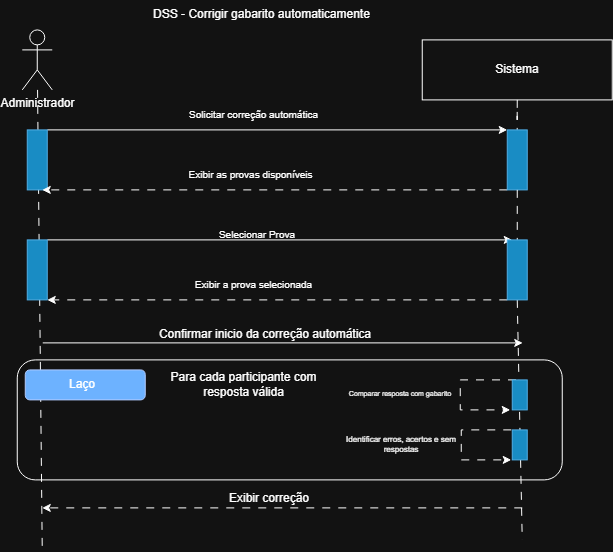

The diagram above was exported from draw.io. Its source (the exported page's mxGraphModel, read from the mxfile embedded in the PNG):
<mxGraphModel dx="1076" dy="558" grid="1" gridSize="10" guides="1" tooltips="1" connect="1" arrows="1" fold="1" page="1" pageScale="1" pageWidth="827" pageHeight="1169" math="0" shadow="0">
  <root>
    <mxCell id="j4i5LICk-X8WTHzjWJum-0" />
    <mxCell id="j4i5LICk-X8WTHzjWJum-1" parent="j4i5LICk-X8WTHzjWJum-0" />
    <mxCell id="vsj10xst9hX_WWtpJ2I5-0" parent="j4i5LICk-X8WTHzjWJum-1" style="rounded=1;whiteSpace=wrap;html=1;fillColor=none;" value="" vertex="1">
      <mxGeometry height="120" width="545" x="95" y="360" as="geometry" />
    </mxCell>
    <mxCell id="j4i5LICk-X8WTHzjWJum-2" edge="1" parent="j4i5LICk-X8WTHzjWJum-1" source="j4i5LICk-X8WTHzjWJum-3" style="rounded=0;orthogonalLoop=1;jettySize=auto;html=1;dashed=1;dashPattern=8 8;endArrow=none;endFill=0;">
      <mxGeometry relative="1" as="geometry">
        <mxPoint x="120" y="550" as="targetPoint" />
      </mxGeometry>
    </mxCell>
    <mxCell id="j4i5LICk-X8WTHzjWJum-3" parent="j4i5LICk-X8WTHzjWJum-1" style="shape=umlActor;verticalLabelPosition=bottom;verticalAlign=top;html=1;outlineConnect=0;" value="Administrador&lt;div&gt;&lt;br&gt;&lt;/div&gt;" vertex="1">
      <mxGeometry height="60" width="30" x="100" y="30" as="geometry" />
    </mxCell>
    <mxCell id="j4i5LICk-X8WTHzjWJum-4" parent="j4i5LICk-X8WTHzjWJum-1" style="rounded=0;whiteSpace=wrap;html=1;" value="" vertex="1">
      <mxGeometry height="60" width="190" x="500" y="40" as="geometry" />
    </mxCell>
    <mxCell id="j4i5LICk-X8WTHzjWJum-5" parent="j4i5LICk-X8WTHzjWJum-1" style="text;html=1;whiteSpace=wrap;strokeColor=none;fillColor=none;align=center;verticalAlign=middle;rounded=0;" value="Sistema" vertex="1">
      <mxGeometry height="30" width="60" x="565" y="55" as="geometry" />
    </mxCell>
    <mxCell id="j4i5LICk-X8WTHzjWJum-6" edge="1" parent="j4i5LICk-X8WTHzjWJum-1" source="j4i5LICk-X8WTHzjWJum-19" style="rounded=0;orthogonalLoop=1;jettySize=auto;html=1;dashed=1;dashPattern=8 8;endArrow=none;endFill=0;exitX=0.5;exitY=1;exitDx=0;exitDy=0;">
      <mxGeometry relative="1" as="geometry">
        <mxPoint x="594.5" y="120" as="sourcePoint" />
        <mxPoint x="600" y="540" as="targetPoint" />
      </mxGeometry>
    </mxCell>
    <mxCell id="j4i5LICk-X8WTHzjWJum-7" parent="j4i5LICk-X8WTHzjWJum-1" style="text;html=1;whiteSpace=wrap;strokeColor=none;fillColor=none;align=center;verticalAlign=middle;rounded=0;" value="DSS - Corrigir gabarito automaticamente" vertex="1">
      <mxGeometry height="30" width="221" x="229" as="geometry" />
    </mxCell>
    <mxCell id="j4i5LICk-X8WTHzjWJum-8" edge="1" parent="j4i5LICk-X8WTHzjWJum-1" source="j4i5LICk-X8WTHzjWJum-9" style="edgeStyle=none;rounded=0;orthogonalLoop=1;jettySize=auto;html=1;exitX=1;exitY=0;exitDx=0;exitDy=0;entryX=0;entryY=0;entryDx=0;entryDy=0;" target="j4i5LICk-X8WTHzjWJum-12">
      <mxGeometry relative="1" as="geometry" />
    </mxCell>
    <mxCell id="j4i5LICk-X8WTHzjWJum-9" parent="j4i5LICk-X8WTHzjWJum-1" style="rounded=0;whiteSpace=wrap;html=1;fillColor=#1ba1e2;fontColor=#ffffff;strokeColor=#006EAF;" value="" vertex="1">
      <mxGeometry height="60" width="20" x="105" y="130" as="geometry" />
    </mxCell>
    <mxCell id="j4i5LICk-X8WTHzjWJum-10" edge="1" parent="j4i5LICk-X8WTHzjWJum-1" source="j4i5LICk-X8WTHzjWJum-4" style="edgeStyle=orthogonalEdgeStyle;rounded=0;orthogonalLoop=1;jettySize=auto;html=1;dashed=1;dashPattern=8 8;endArrow=none;endFill=0;exitX=0.5;exitY=1;exitDx=0;exitDy=0;" target="j4i5LICk-X8WTHzjWJum-12" value="">
      <mxGeometry relative="1" as="geometry">
        <mxPoint x="595" y="100" as="sourcePoint" />
        <mxPoint x="594.5" y="560" as="targetPoint" />
      </mxGeometry>
    </mxCell>
    <mxCell id="j4i5LICk-X8WTHzjWJum-11" edge="1" parent="j4i5LICk-X8WTHzjWJum-1" source="j4i5LICk-X8WTHzjWJum-12" style="edgeStyle=none;rounded=0;orthogonalLoop=1;jettySize=auto;html=1;exitX=0;exitY=1;exitDx=0;exitDy=0;entryX=0.75;entryY=1;entryDx=0;entryDy=0;dashed=1;dashPattern=8 8;" target="j4i5LICk-X8WTHzjWJum-9">
      <mxGeometry relative="1" as="geometry" />
    </mxCell>
    <mxCell id="j4i5LICk-X8WTHzjWJum-12" parent="j4i5LICk-X8WTHzjWJum-1" style="rounded=0;whiteSpace=wrap;html=1;fillColor=#1ba1e2;fontColor=#ffffff;strokeColor=#006EAF;" value="" vertex="1">
      <mxGeometry height="60" width="20" x="585" y="130" as="geometry" />
    </mxCell>
    <mxCell id="j4i5LICk-X8WTHzjWJum-13" parent="j4i5LICk-X8WTHzjWJum-1" style="text;html=1;whiteSpace=wrap;strokeColor=none;fillColor=none;align=center;verticalAlign=middle;rounded=0;fontSize=10;" value="Solicitar correção automática" vertex="1">
      <mxGeometry height="30" width="205" x="229" y="100" as="geometry" />
    </mxCell>
    <mxCell id="j4i5LICk-X8WTHzjWJum-14" parent="j4i5LICk-X8WTHzjWJum-1" style="text;html=1;whiteSpace=wrap;strokeColor=none;fillColor=none;align=center;verticalAlign=middle;rounded=0;fontSize=10;" value="Exibir as provas disponíveis" vertex="1">
      <mxGeometry height="30" width="205" x="226" y="160" as="geometry" />
    </mxCell>
    <mxCell id="j4i5LICk-X8WTHzjWJum-15" edge="1" parent="j4i5LICk-X8WTHzjWJum-1" source="j4i5LICk-X8WTHzjWJum-16" style="edgeStyle=none;rounded=0;orthogonalLoop=1;jettySize=auto;html=1;exitX=1;exitY=0;exitDx=0;exitDy=0;entryX=0.25;entryY=0;entryDx=0;entryDy=0;" target="j4i5LICk-X8WTHzjWJum-19">
      <mxGeometry relative="1" as="geometry" />
    </mxCell>
    <mxCell id="j4i5LICk-X8WTHzjWJum-16" parent="j4i5LICk-X8WTHzjWJum-1" style="rounded=0;whiteSpace=wrap;html=1;fillColor=#1ba1e2;fontColor=#ffffff;strokeColor=#006EAF;" value="" vertex="1">
      <mxGeometry height="60" width="20" x="105" y="240" as="geometry" />
    </mxCell>
    <mxCell id="j4i5LICk-X8WTHzjWJum-17" edge="1" parent="j4i5LICk-X8WTHzjWJum-1" source="j4i5LICk-X8WTHzjWJum-12" style="edgeStyle=orthogonalEdgeStyle;rounded=0;orthogonalLoop=1;jettySize=auto;html=1;dashed=1;dashPattern=8 8;endArrow=none;endFill=0;exitX=0.5;exitY=1;exitDx=0;exitDy=0;" target="j4i5LICk-X8WTHzjWJum-19" value="">
      <mxGeometry relative="1" as="geometry">
        <mxPoint x="595" y="190" as="sourcePoint" />
        <mxPoint x="594.5" y="560" as="targetPoint" />
      </mxGeometry>
    </mxCell>
    <mxCell id="j4i5LICk-X8WTHzjWJum-18" edge="1" parent="j4i5LICk-X8WTHzjWJum-1" source="j4i5LICk-X8WTHzjWJum-19" style="edgeStyle=none;rounded=0;orthogonalLoop=1;jettySize=auto;html=1;exitX=0;exitY=1;exitDx=0;exitDy=0;entryX=1;entryY=1;entryDx=0;entryDy=0;dashed=1;dashPattern=8 8;" target="j4i5LICk-X8WTHzjWJum-16">
      <mxGeometry relative="1" as="geometry" />
    </mxCell>
    <mxCell id="j4i5LICk-X8WTHzjWJum-19" parent="j4i5LICk-X8WTHzjWJum-1" style="rounded=0;whiteSpace=wrap;html=1;fillColor=#1ba1e2;fontColor=#ffffff;strokeColor=#006EAF;" value="" vertex="1">
      <mxGeometry height="60" width="20" x="585" y="240" as="geometry" />
    </mxCell>
    <mxCell id="j4i5LICk-X8WTHzjWJum-20" parent="j4i5LICk-X8WTHzjWJum-1" style="text;html=1;whiteSpace=wrap;strokeColor=none;fillColor=none;align=center;verticalAlign=middle;rounded=0;fontSize=10;" value="Selecionar Prova" vertex="1">
      <mxGeometry height="30" width="250" x="210" y="220" as="geometry" />
    </mxCell>
    <mxCell id="j4i5LICk-X8WTHzjWJum-21" parent="j4i5LICk-X8WTHzjWJum-1" style="text;html=1;whiteSpace=wrap;strokeColor=none;fillColor=none;align=center;verticalAlign=middle;rounded=0;fontSize=10;" value="Exibir a prova selecionada" vertex="1">
      <mxGeometry height="30" width="205" x="229" y="270" as="geometry" />
    </mxCell>
    <mxCell id="j4i5LICk-X8WTHzjWJum-26" parent="j4i5LICk-X8WTHzjWJum-1" style="text;html=1;whiteSpace=wrap;strokeColor=none;fillColor=none;align=center;verticalAlign=middle;rounded=0;fontSize=7;" value="Comparar resposta com gabarito" vertex="1">
      <mxGeometry height="30" width="134" x="411" y="380" as="geometry" />
    </mxCell>
    <mxCell id="j4i5LICk-X8WTHzjWJum-27" edge="1" parent="j4i5LICk-X8WTHzjWJum-1" style="endArrow=classic;html=1;rounded=0;" value="">
      <mxGeometry height="50" relative="1" width="50" as="geometry">
        <mxPoint x="120.5" y="343" as="sourcePoint" />
        <mxPoint x="600.5" y="343" as="targetPoint" />
      </mxGeometry>
    </mxCell>
    <mxCell id="j4i5LICk-X8WTHzjWJum-28" parent="j4i5LICk-X8WTHzjWJum-1" style="text;html=1;whiteSpace=wrap;strokeColor=none;fillColor=none;align=center;verticalAlign=middle;rounded=0;" value="Confirmar inicio da correção automática" vertex="1">
      <mxGeometry height="30" width="316" x="185.5" y="320" as="geometry" />
    </mxCell>
    <mxCell id="j4i5LICk-X8WTHzjWJum-29" edge="1" parent="j4i5LICk-X8WTHzjWJum-1" source="ZzoYptOhFP66qFCiCyom-0" style="endArrow=classic;html=1;rounded=0;dashed=1;dashPattern=8 8;exitX=0.25;exitY=0;exitDx=0;exitDy=0;" value="">
      <mxGeometry height="50" relative="1" width="50" as="geometry">
        <Array as="points">
          <mxPoint x="538" y="380" />
          <mxPoint x="538" y="410" />
        </Array>
        <mxPoint x="588" y="380" as="sourcePoint" />
        <mxPoint x="588" y="410" as="targetPoint" />
      </mxGeometry>
    </mxCell>
    <mxCell id="j4i5LICk-X8WTHzjWJum-30" parent="j4i5LICk-X8WTHzjWJum-1" style="text;html=1;whiteSpace=wrap;strokeColor=none;fillColor=none;align=center;verticalAlign=middle;rounded=0;fontSize=8;" value="Identificar erros, acertos e sem respostas" vertex="1">
      <mxGeometry height="30" width="134" x="412" y="430" as="geometry" />
    </mxCell>
    <mxCell id="j4i5LICk-X8WTHzjWJum-31" edge="1" parent="j4i5LICk-X8WTHzjWJum-1" style="endArrow=classic;html=1;rounded=0;dashed=1;dashPattern=8 8;" value="">
      <mxGeometry height="50" relative="1" width="50" as="geometry">
        <Array as="points">
          <mxPoint x="539" y="430" />
          <mxPoint x="539" y="460" />
        </Array>
        <mxPoint x="589" y="430" as="sourcePoint" />
        <mxPoint x="589" y="460" as="targetPoint" />
      </mxGeometry>
    </mxCell>
    <mxCell id="vsj10xst9hX_WWtpJ2I5-1" parent="j4i5LICk-X8WTHzjWJum-1" style="rounded=1;whiteSpace=wrap;html=1;fillColor=#0050ef;fontColor=#ffffff;strokeColor=#001DBC;" value="" vertex="1">
      <mxGeometry height="30" width="120" x="103" y="370" as="geometry" />
    </mxCell>
    <mxCell id="vsj10xst9hX_WWtpJ2I5-2" parent="j4i5LICk-X8WTHzjWJum-1" style="text;html=1;whiteSpace=wrap;strokeColor=none;fillColor=none;align=center;verticalAlign=middle;rounded=0;" value="Laço" vertex="1">
      <mxGeometry height="30" width="60" x="130" y="370" as="geometry" />
    </mxCell>
    <mxCell id="vsj10xst9hX_WWtpJ2I5-3" parent="j4i5LICk-X8WTHzjWJum-1" style="text;html=1;whiteSpace=wrap;strokeColor=none;fillColor=none;align=center;verticalAlign=middle;rounded=0;" value="Para cada participante com resposta válida" vertex="1">
      <mxGeometry height="30" width="185" x="229" y="370" as="geometry" />
    </mxCell>
    <mxCell id="vsj10xst9hX_WWtpJ2I5-4" edge="1" parent="j4i5LICk-X8WTHzjWJum-1" style="endArrow=classic;html=1;rounded=0;dashed=1;dashPattern=8 8;" value="">
      <mxGeometry height="50" relative="1" width="50" as="geometry">
        <mxPoint x="600" y="508" as="sourcePoint" />
        <mxPoint x="120" y="508" as="targetPoint" />
      </mxGeometry>
    </mxCell>
    <mxCell id="vsj10xst9hX_WWtpJ2I5-5" parent="j4i5LICk-X8WTHzjWJum-1" style="text;html=1;whiteSpace=wrap;strokeColor=none;fillColor=none;align=center;verticalAlign=middle;rounded=0;" value="Exibir correção" vertex="1">
      <mxGeometry height="30" width="316" x="189" y="484" as="geometry" />
    </mxCell>
    <mxCell id="ZzoYptOhFP66qFCiCyom-0" parent="j4i5LICk-X8WTHzjWJum-1" style="rounded=0;whiteSpace=wrap;html=1;fillColor=#1ba1e2;fontColor=#ffffff;strokeColor=#006EAF;" value="" vertex="1">
      <mxGeometry height="30" width="15" x="590" y="380" as="geometry" />
    </mxCell>
    <mxCell id="ZzoYptOhFP66qFCiCyom-1" parent="j4i5LICk-X8WTHzjWJum-1" style="rounded=0;whiteSpace=wrap;html=1;fillColor=#1ba1e2;fontColor=#ffffff;strokeColor=#006EAF;" value="" vertex="1">
      <mxGeometry height="30" width="15" x="590" y="430" as="geometry" />
    </mxCell>
  </root>
</mxGraphModel>